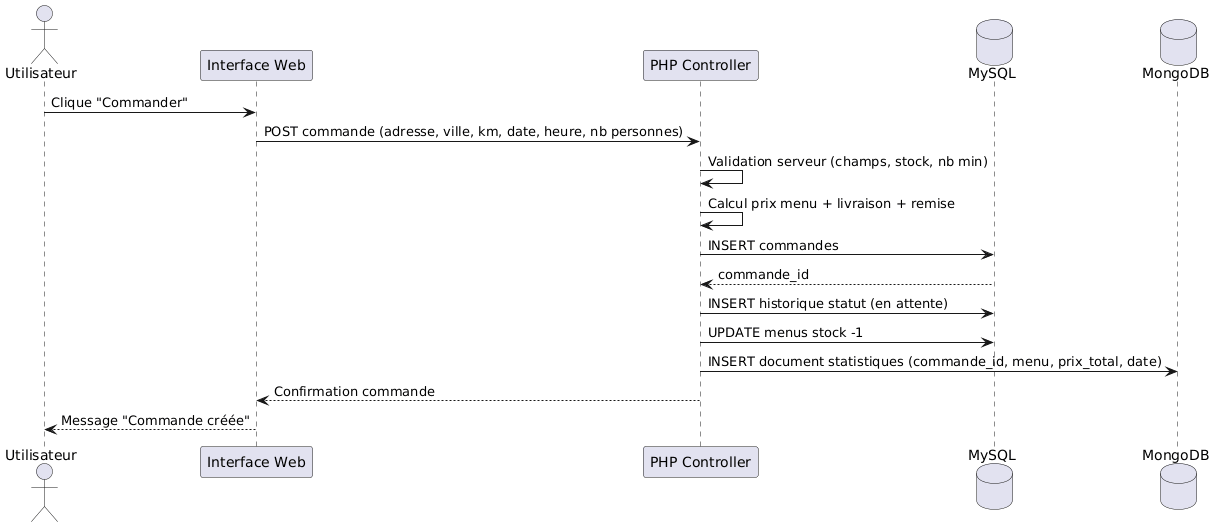

The diagram above was rendered by PlantUML. Its source (embedded in the PNG):
@startuml
actor Utilisateur as U
participant "Interface Web" as UI
participant "PHP Controller" as PHP
database "MySQL" as SQL
database "MongoDB" as MONGO

U -> UI : Clique "Commander"
UI -> PHP : POST commande (adresse, ville, km, date, heure, nb personnes)

PHP -> PHP : Validation serveur (champs, stock, nb min)
PHP -> PHP : Calcul prix menu + livraison + remise

PHP -> SQL : INSERT commandes
SQL --> PHP : commande_id

PHP -> SQL : INSERT historique statut (en attente)
PHP -> SQL : UPDATE menus stock -1

PHP -> MONGO : INSERT document statistiques (commande_id, menu, prix_total, date)

PHP --> UI : Confirmation commande
UI --> U : Message "Commande créée"
@enduml